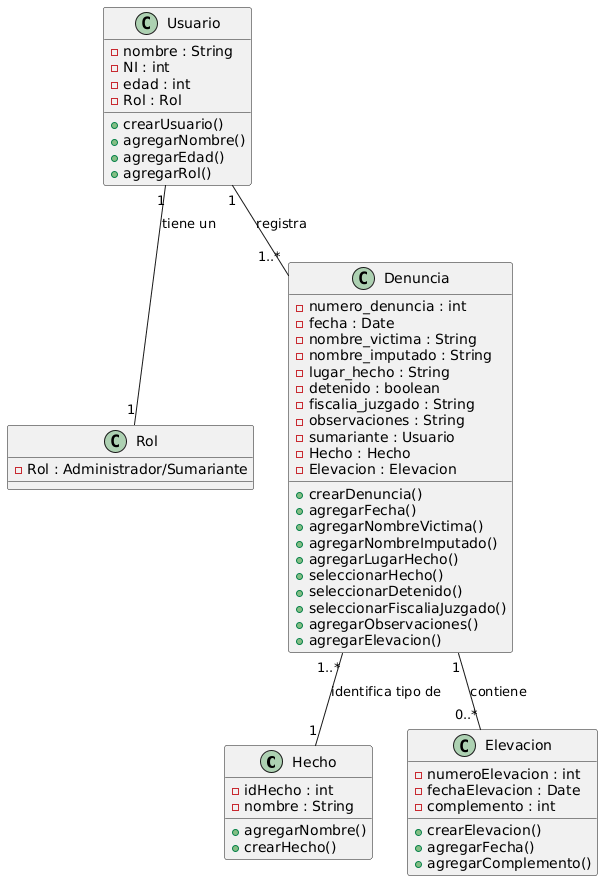

The diagram above was rendered by PlantUML. Its source (embedded in the PNG):
@startuml
class Hecho {
    - idHecho : int
    - nombre : String
    + agregarNombre()
    + crearHecho()
}

class Elevacion {
    - numeroElevacion : int
    - fechaElevacion : Date
    - complemento : int
    + crearElevacion()
    + agregarFecha()
    + agregarComplemento()
}

class Rol {
    - Rol : Administrador/Sumariante
}

class Usuario {
    - nombre : String
    - NI : int
    - edad : int
    - Rol : Rol
    + crearUsuario()
    + agregarNombre()
    + agregarEdad()
    + agregarRol() 
}

class Denuncia {
    - numero_denuncia : int
    - fecha : Date
    - nombre_victima : String
    - nombre_imputado : String
    - lugar_hecho : String
    - detenido : boolean
    - fiscalia_juzgado : String
    - observaciones : String
    - sumariante : Usuario
    - Hecho : Hecho
    - Elevacion : Elevacion
    + crearDenuncia()
    + agregarFecha()
    + agregarNombreVictima()
    + agregarNombreImputado()
    + agregarLugarHecho()
    + seleccionarHecho()
    + seleccionarDetenido()
    + seleccionarFiscaliaJuzgado()
    + agregarObservaciones()
    + agregarElevacion()
}

Usuario "1" -- "1" Rol : tiene un
Usuario "1" -- "1..*" Denuncia : registra
Denuncia "1..*" -- "1" Hecho : identifica tipo de
Denuncia "1" -- "0..*" Elevacion : contiene
@enduml